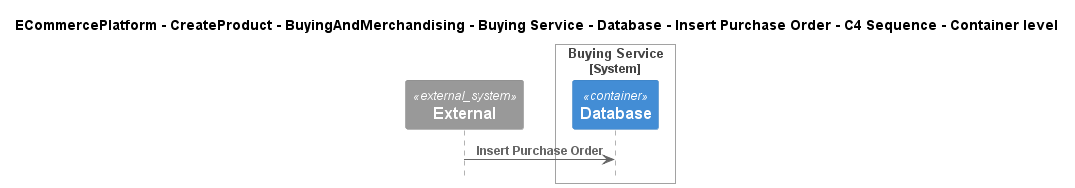

The diagram above was rendered by PlantUML. Its source (embedded in the PNG):
@startuml
!include ..\..\..\..\..\..\..\..\..\.c4s\C4_Sequence.puml

title ECommercePlatform - CreateProduct - BuyingAndMerchandising - Buying Service - Database - Insert Purchase Order - C4 Sequence - Container level

System_Ext(C4InterFlow.SoftwareSystems.ExternalSystem, "External", "")

System_Boundary(ECommercePlatform.CreateProduct.BuyingAndMerchandising.SoftwareSystems.BuyingService, "Buying Service")
    Container(ECommercePlatform.CreateProduct.BuyingAndMerchandising.SoftwareSystems.BuyingService.Containers.Database, "Database", "", "")
Boundary_End()

Rel(C4InterFlow.SoftwareSystems.ExternalSystem, ECommercePlatform.CreateProduct.BuyingAndMerchandising.SoftwareSystems.BuyingService.Containers.Database, "Insert Purchase Order")


@enduml